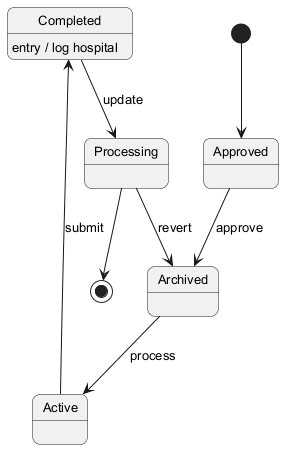

The diagram above was rendered by PlantUML. Its source (embedded in the PNG):
@startuml
skinparam backgroundColor #FFFFFF
skinparam roundCorner 15
skinparam defaultFontSize 13
[*] --> Approved
Approved --> Archived : approve
Archived --> Active : process
Active --> Completed : submit
Completed --> Processing : update
Completed : entry / log hospital
Processing --> Archived : revert
Processing --> [*]
@enduml